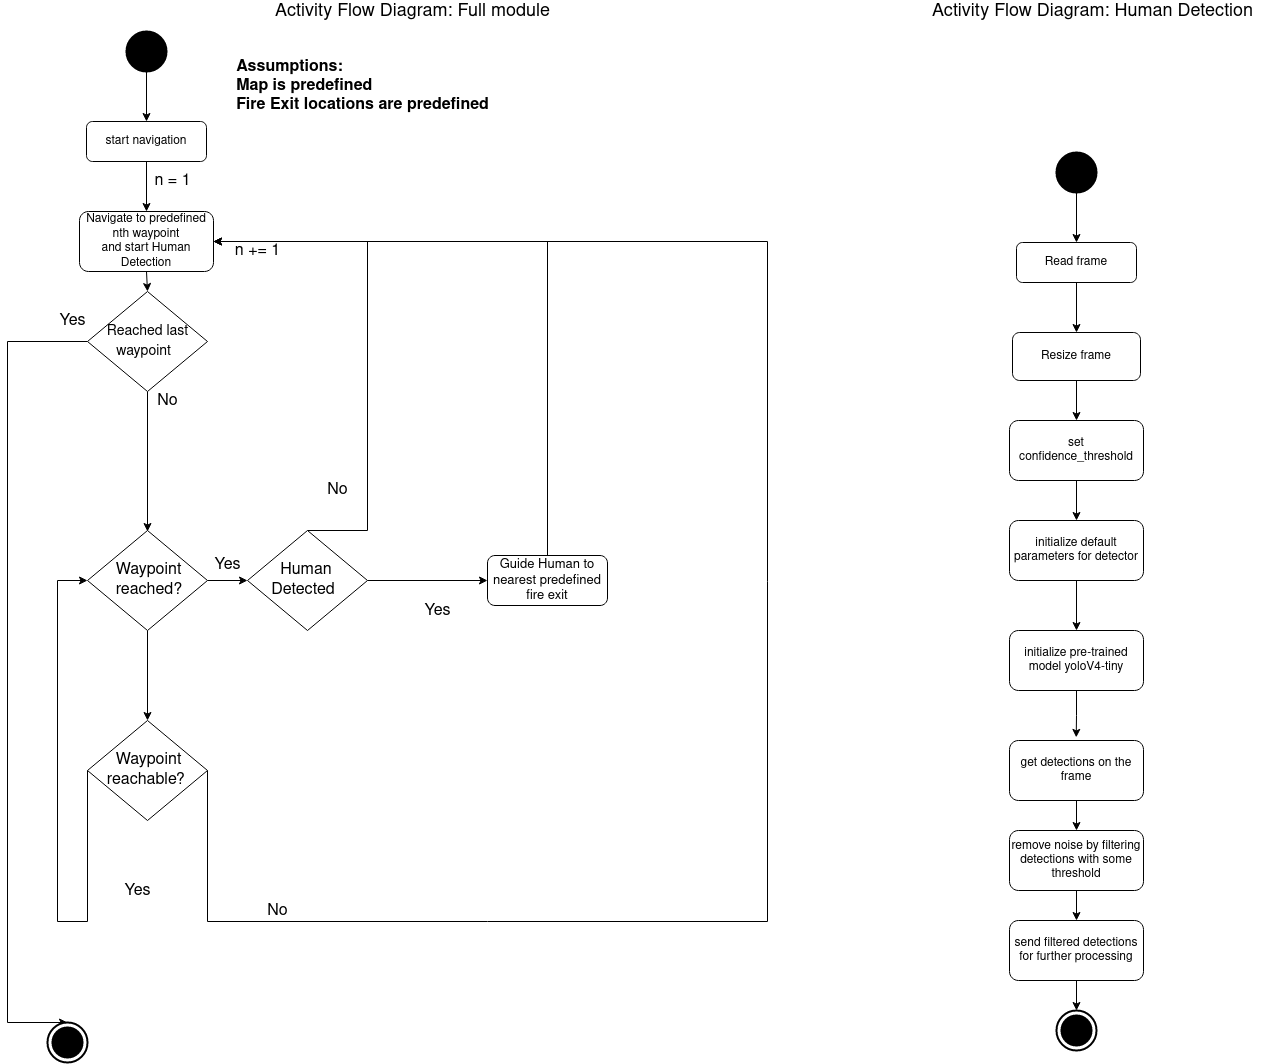

The diagram above was exported from draw.io. Its source (the exported page's mxGraphModel, read from the mxfile embedded in the PNG):
<mxGraphModel dx="1929" dy="1133" grid="1" gridSize="10" guides="1" tooltips="1" connect="1" arrows="1" fold="1" page="1" pageScale="1" pageWidth="850" pageHeight="1100" math="0" shadow="0">
  <root>
    <mxCell id="0" />
    <mxCell id="1" parent="0" />
    <mxCell id="ksS7q1XIEneEHi2AvFQZ-1" style="edgeStyle=orthogonalEdgeStyle;rounded=0;orthogonalLoop=1;jettySize=auto;html=1;entryX=0.5;entryY=0;entryDx=0;entryDy=0;fontSize=16;" parent="1" source="ksS7q1XIEneEHi2AvFQZ-2" target="ksS7q1XIEneEHi2AvFQZ-5" edge="1">
      <mxGeometry relative="1" as="geometry" />
    </mxCell>
    <mxCell id="ksS7q1XIEneEHi2AvFQZ-2" value="start navigation" style="rounded=1;whiteSpace=wrap;html=1;fontSize=12;glass=0;strokeWidth=1;shadow=0;" parent="1" vertex="1">
      <mxGeometry x="399" y="390" width="120" height="40" as="geometry" />
    </mxCell>
    <mxCell id="ksS7q1XIEneEHi2AvFQZ-3" value="&lt;div style=&quot;text-align: left ; font-size: 16px&quot;&gt;&lt;font style=&quot;font-size: 16px&quot;&gt;&lt;b&gt;Assumptions:&lt;/b&gt;&lt;/font&gt;&lt;/div&gt;&lt;div style=&quot;text-align: left ; font-size: 16px&quot;&gt;&lt;font style=&quot;font-size: 16px&quot;&gt;&lt;b&gt;Map is predefined&lt;/b&gt;&lt;/font&gt;&lt;/div&gt;&lt;div style=&quot;text-align: left ; font-size: 16px&quot;&gt;&lt;font style=&quot;font-size: 16px&quot;&gt;&lt;b&gt;Fire Exit locations are predefined&lt;/b&gt;&lt;/font&gt;&lt;/div&gt;" style="text;html=1;resizable=0;autosize=1;align=center;verticalAlign=middle;points=[];fillColor=none;strokeColor=none;rounded=0;" parent="1" vertex="1">
      <mxGeometry x="540" y="330" width="270" height="50" as="geometry" />
    </mxCell>
    <mxCell id="ksS7q1XIEneEHi2AvFQZ-4" style="edgeStyle=orthogonalEdgeStyle;rounded=0;orthogonalLoop=1;jettySize=auto;html=1;exitX=0.5;exitY=1;exitDx=0;exitDy=0;entryX=0.5;entryY=0;entryDx=0;entryDy=0;fontSize=14;" parent="1" source="ksS7q1XIEneEHi2AvFQZ-5" target="ksS7q1XIEneEHi2AvFQZ-32" edge="1">
      <mxGeometry relative="1" as="geometry" />
    </mxCell>
    <mxCell id="ksS7q1XIEneEHi2AvFQZ-5" value="Navigate to predefined nth waypoint&lt;br&gt;and start Human Detection" style="rounded=1;whiteSpace=wrap;html=1;fontSize=12;glass=0;strokeWidth=1;shadow=0;" parent="1" vertex="1">
      <mxGeometry x="392" y="480" width="134" height="60" as="geometry" />
    </mxCell>
    <mxCell id="ksS7q1XIEneEHi2AvFQZ-14" style="edgeStyle=orthogonalEdgeStyle;rounded=0;orthogonalLoop=1;jettySize=auto;html=1;exitX=1;exitY=0.5;exitDx=0;exitDy=0;fontSize=16;" parent="1" source="ksS7q1XIEneEHi2AvFQZ-16" target="ksS7q1XIEneEHi2AvFQZ-19" edge="1">
      <mxGeometry relative="1" as="geometry" />
    </mxCell>
    <mxCell id="ksS7q1XIEneEHi2AvFQZ-15" style="edgeStyle=orthogonalEdgeStyle;rounded=0;orthogonalLoop=1;jettySize=auto;html=1;exitX=0.5;exitY=1;exitDx=0;exitDy=0;entryX=0.5;entryY=0;entryDx=0;entryDy=0;fontSize=18;" parent="1" source="ksS7q1XIEneEHi2AvFQZ-16" target="ksS7q1XIEneEHi2AvFQZ-41" edge="1">
      <mxGeometry relative="1" as="geometry" />
    </mxCell>
    <mxCell id="ksS7q1XIEneEHi2AvFQZ-16" value="&amp;nbsp; &amp;nbsp; &amp;nbsp; Waypoint&amp;nbsp; &amp;nbsp; &amp;nbsp; &amp;nbsp; &amp;nbsp; &amp;nbsp; reached?&lt;br&gt;" style="rhombus;whiteSpace=wrap;html=1;fontSize=16;align=left;" parent="1" vertex="1">
      <mxGeometry x="400" y="799" width="120" height="100" as="geometry" />
    </mxCell>
    <mxCell id="ksS7q1XIEneEHi2AvFQZ-17" style="edgeStyle=orthogonalEdgeStyle;rounded=0;orthogonalLoop=1;jettySize=auto;html=1;exitX=1;exitY=0.5;exitDx=0;exitDy=0;entryX=0;entryY=0.5;entryDx=0;entryDy=0;fontSize=16;" parent="1" source="ksS7q1XIEneEHi2AvFQZ-19" target="ksS7q1XIEneEHi2AvFQZ-21" edge="1">
      <mxGeometry relative="1" as="geometry" />
    </mxCell>
    <mxCell id="ksS7q1XIEneEHi2AvFQZ-18" style="edgeStyle=orthogonalEdgeStyle;rounded=0;orthogonalLoop=1;jettySize=auto;html=1;exitX=0.5;exitY=0;exitDx=0;exitDy=0;entryX=1;entryY=0.5;entryDx=0;entryDy=0;fontSize=16;" parent="1" source="ksS7q1XIEneEHi2AvFQZ-19" target="ksS7q1XIEneEHi2AvFQZ-5" edge="1">
      <mxGeometry relative="1" as="geometry">
        <Array as="points">
          <mxPoint x="680" y="799" />
          <mxPoint x="680" y="510" />
        </Array>
      </mxGeometry>
    </mxCell>
    <mxCell id="ksS7q1XIEneEHi2AvFQZ-19" value="&amp;nbsp; &amp;nbsp; &amp;nbsp; &amp;nbsp;Human&amp;nbsp; &amp;nbsp; &amp;nbsp; &amp;nbsp; &amp;nbsp; &amp;nbsp; &amp;nbsp;Detected" style="rhombus;whiteSpace=wrap;html=1;fontSize=16;align=left;" parent="1" vertex="1">
      <mxGeometry x="560" y="799" width="120" height="100" as="geometry" />
    </mxCell>
    <mxCell id="ksS7q1XIEneEHi2AvFQZ-20" style="edgeStyle=orthogonalEdgeStyle;rounded=0;orthogonalLoop=1;jettySize=auto;html=1;exitX=0.5;exitY=0;exitDx=0;exitDy=0;entryX=1;entryY=0.5;entryDx=0;entryDy=0;fontSize=16;" parent="1" source="ksS7q1XIEneEHi2AvFQZ-21" target="ksS7q1XIEneEHi2AvFQZ-5" edge="1">
      <mxGeometry relative="1" as="geometry" />
    </mxCell>
    <mxCell id="ksS7q1XIEneEHi2AvFQZ-21" value="&lt;font style=&quot;font-size: 13px&quot; face=&quot;Helvetica&quot;&gt;Guide Human to nearest predefined fire exit&lt;/font&gt;" style="rounded=1;whiteSpace=wrap;html=1;fontSize=12;glass=0;strokeWidth=1;shadow=0;" parent="1" vertex="1">
      <mxGeometry x="800" y="824" width="120" height="50" as="geometry" />
    </mxCell>
    <mxCell id="ksS7q1XIEneEHi2AvFQZ-22" value="Yes" style="text;html=1;resizable=0;autosize=1;align=center;verticalAlign=middle;points=[];fillColor=none;strokeColor=none;rounded=0;fontSize=16;" parent="1" vertex="1">
      <mxGeometry x="520" y="824" width="40" height="20" as="geometry" />
    </mxCell>
    <mxCell id="ksS7q1XIEneEHi2AvFQZ-23" value="Yes" style="text;html=1;resizable=0;autosize=1;align=center;verticalAlign=middle;points=[];fillColor=none;strokeColor=none;rounded=0;fontSize=16;" parent="1" vertex="1">
      <mxGeometry x="730" y="870" width="40" height="20" as="geometry" />
    </mxCell>
    <mxCell id="ksS7q1XIEneEHi2AvFQZ-24" value="n = 1" style="text;html=1;resizable=0;autosize=1;align=center;verticalAlign=middle;points=[];fillColor=none;strokeColor=none;rounded=0;fontSize=16;" parent="1" vertex="1">
      <mxGeometry x="460" y="440" width="50" height="20" as="geometry" />
    </mxCell>
    <mxCell id="ksS7q1XIEneEHi2AvFQZ-25" value="No" style="text;html=1;resizable=0;autosize=1;align=center;verticalAlign=middle;points=[];fillColor=none;strokeColor=none;rounded=0;fontSize=16;" parent="1" vertex="1">
      <mxGeometry x="630" y="749" width="40" height="20" as="geometry" />
    </mxCell>
    <mxCell id="ksS7q1XIEneEHi2AvFQZ-26" value="n += 1" style="text;html=1;resizable=0;autosize=1;align=center;verticalAlign=middle;points=[];fillColor=none;strokeColor=none;rounded=0;fontSize=16;" parent="1" vertex="1">
      <mxGeometry x="540" y="510" width="60" height="20" as="geometry" />
    </mxCell>
    <mxCell id="ksS7q1XIEneEHi2AvFQZ-28" style="edgeStyle=orthogonalEdgeStyle;rounded=0;orthogonalLoop=1;jettySize=auto;html=1;entryX=0.5;entryY=0;entryDx=0;entryDy=0;fontSize=16;" parent="1" source="ksS7q1XIEneEHi2AvFQZ-29" target="ksS7q1XIEneEHi2AvFQZ-2" edge="1">
      <mxGeometry relative="1" as="geometry" />
    </mxCell>
    <mxCell id="ksS7q1XIEneEHi2AvFQZ-29" value="" style="strokeWidth=2;html=1;shape=mxgraph.flowchart.start_2;whiteSpace=wrap;fontSize=16;align=left;fillColor=#000000;" parent="1" vertex="1">
      <mxGeometry x="439" y="300" width="40" height="40" as="geometry" />
    </mxCell>
    <mxCell id="ksS7q1XIEneEHi2AvFQZ-30" style="edgeStyle=orthogonalEdgeStyle;rounded=0;orthogonalLoop=1;jettySize=auto;html=1;fontSize=14;" parent="1" source="ksS7q1XIEneEHi2AvFQZ-32" edge="1">
      <mxGeometry relative="1" as="geometry">
        <mxPoint x="460" y="800" as="targetPoint" />
      </mxGeometry>
    </mxCell>
    <mxCell id="ksS7q1XIEneEHi2AvFQZ-31" style="edgeStyle=orthogonalEdgeStyle;rounded=0;orthogonalLoop=1;jettySize=auto;html=1;exitX=0;exitY=0.5;exitDx=0;exitDy=0;entryX=0.5;entryY=0;entryDx=0;entryDy=0;entryPerimeter=0;fontSize=14;" parent="1" source="ksS7q1XIEneEHi2AvFQZ-32" target="ksS7q1XIEneEHi2AvFQZ-34" edge="1">
      <mxGeometry relative="1" as="geometry">
        <Array as="points">
          <mxPoint x="320" y="610" />
          <mxPoint x="320" y="1291" />
        </Array>
      </mxGeometry>
    </mxCell>
    <mxCell id="ksS7q1XIEneEHi2AvFQZ-32" value="&amp;nbsp; &amp;nbsp;&amp;nbsp;&lt;font style=&quot;font-size: 14px&quot;&gt;Reached last&amp;nbsp; &amp;nbsp; &amp;nbsp; &amp;nbsp; &amp;nbsp; &amp;nbsp;waypoint&lt;/font&gt;" style="rhombus;whiteSpace=wrap;html=1;fontSize=16;align=left;" parent="1" vertex="1">
      <mxGeometry x="400" y="560" width="120" height="100" as="geometry" />
    </mxCell>
    <mxCell id="ksS7q1XIEneEHi2AvFQZ-33" value="No" style="text;html=1;resizable=0;autosize=1;align=center;verticalAlign=middle;points=[];fillColor=none;strokeColor=none;rounded=0;fontSize=16;" parent="1" vertex="1">
      <mxGeometry x="460" y="660" width="40" height="20" as="geometry" />
    </mxCell>
    <mxCell id="ksS7q1XIEneEHi2AvFQZ-34" value="" style="strokeWidth=2;html=1;shape=mxgraph.flowchart.start_2;whiteSpace=wrap;fontSize=16;align=left;" parent="1" vertex="1">
      <mxGeometry x="360" y="1291" width="40" height="40" as="geometry" />
    </mxCell>
    <mxCell id="ksS7q1XIEneEHi2AvFQZ-36" value="" style="strokeWidth=2;html=1;shape=mxgraph.flowchart.start_2;whiteSpace=wrap;fontSize=16;align=left;fillColor=#000000;" parent="1" vertex="1">
      <mxGeometry x="365" y="1296" width="30" height="30" as="geometry" />
    </mxCell>
    <mxCell id="ksS7q1XIEneEHi2AvFQZ-37" value="Yes" style="text;html=1;resizable=0;autosize=1;align=center;verticalAlign=middle;points=[];fillColor=none;strokeColor=none;rounded=0;fontSize=16;" parent="1" vertex="1">
      <mxGeometry x="365" y="580" width="40" height="20" as="geometry" />
    </mxCell>
    <mxCell id="ksS7q1XIEneEHi2AvFQZ-38" value="&lt;font style=&quot;font-size: 18px&quot;&gt;Activity Flow Diagram: Full module&lt;/font&gt;" style="text;html=1;resizable=0;autosize=1;align=center;verticalAlign=middle;points=[];fillColor=none;strokeColor=none;rounded=0;fontSize=14;" parent="1" vertex="1">
      <mxGeometry x="580" y="270" width="290" height="20" as="geometry" />
    </mxCell>
    <mxCell id="ksS7q1XIEneEHi2AvFQZ-39" style="edgeStyle=orthogonalEdgeStyle;rounded=0;orthogonalLoop=1;jettySize=auto;html=1;exitX=1;exitY=0.5;exitDx=0;exitDy=0;entryX=1;entryY=0.5;entryDx=0;entryDy=0;fontSize=18;" parent="1" source="ksS7q1XIEneEHi2AvFQZ-41" target="ksS7q1XIEneEHi2AvFQZ-5" edge="1">
      <mxGeometry relative="1" as="geometry">
        <Array as="points">
          <mxPoint x="1080" y="1190" />
          <mxPoint x="1080" y="510" />
        </Array>
      </mxGeometry>
    </mxCell>
    <mxCell id="ksS7q1XIEneEHi2AvFQZ-40" style="edgeStyle=orthogonalEdgeStyle;rounded=0;orthogonalLoop=1;jettySize=auto;html=1;exitX=0;exitY=0.5;exitDx=0;exitDy=0;entryX=0;entryY=0.5;entryDx=0;entryDy=0;fontSize=18;" parent="1" source="ksS7q1XIEneEHi2AvFQZ-41" target="ksS7q1XIEneEHi2AvFQZ-16" edge="1">
      <mxGeometry relative="1" as="geometry">
        <mxPoint x="450" y="939" as="targetPoint" />
        <Array as="points">
          <mxPoint x="400" y="1190" />
          <mxPoint x="370" y="1190" />
          <mxPoint x="370" y="849" />
        </Array>
      </mxGeometry>
    </mxCell>
    <mxCell id="ksS7q1XIEneEHi2AvFQZ-41" value="&amp;nbsp; &amp;nbsp; &amp;nbsp; Waypoint&amp;nbsp; &amp;nbsp; &amp;nbsp; &amp;nbsp; &amp;nbsp; reachable?" style="rhombus;whiteSpace=wrap;html=1;fontSize=16;align=left;" parent="1" vertex="1">
      <mxGeometry x="400" y="989" width="120" height="100" as="geometry" />
    </mxCell>
    <mxCell id="ksS7q1XIEneEHi2AvFQZ-42" value="Yes" style="text;html=1;resizable=0;autosize=1;align=center;verticalAlign=middle;points=[];fillColor=none;strokeColor=none;rounded=0;fontSize=16;" parent="1" vertex="1">
      <mxGeometry x="430" y="1150" width="40" height="20" as="geometry" />
    </mxCell>
    <mxCell id="ksS7q1XIEneEHi2AvFQZ-43" value="No" style="text;html=1;resizable=0;autosize=1;align=center;verticalAlign=middle;points=[];fillColor=none;strokeColor=none;rounded=0;fontSize=16;" parent="1" vertex="1">
      <mxGeometry x="570" y="1170" width="40" height="20" as="geometry" />
    </mxCell>
    <mxCell id="ksS7q1XIEneEHi2AvFQZ-44" style="edgeStyle=orthogonalEdgeStyle;rounded=0;orthogonalLoop=1;jettySize=auto;html=1;entryX=0.5;entryY=0;entryDx=0;entryDy=0;fontSize=16;" parent="1" source="ksS7q1XIEneEHi2AvFQZ-45" target="ksS7q1XIEneEHi2AvFQZ-48" edge="1">
      <mxGeometry relative="1" as="geometry" />
    </mxCell>
    <mxCell id="ksS7q1XIEneEHi2AvFQZ-45" value="Read frame" style="rounded=1;whiteSpace=wrap;html=1;fontSize=12;glass=0;strokeWidth=1;shadow=0;" parent="1" vertex="1">
      <mxGeometry x="1329" y="511" width="120" height="40" as="geometry" />
    </mxCell>
    <mxCell id="ksS7q1XIEneEHi2AvFQZ-94" style="edgeStyle=orthogonalEdgeStyle;rounded=0;orthogonalLoop=1;jettySize=auto;html=1;exitX=0.5;exitY=1;exitDx=0;exitDy=0;entryX=0.5;entryY=0;entryDx=0;entryDy=0;" parent="1" source="ksS7q1XIEneEHi2AvFQZ-48" target="ksS7q1XIEneEHi2AvFQZ-86" edge="1">
      <mxGeometry relative="1" as="geometry" />
    </mxCell>
    <mxCell id="ksS7q1XIEneEHi2AvFQZ-48" value="Resize frame" style="rounded=1;whiteSpace=wrap;html=1;fontSize=12;glass=0;strokeWidth=1;shadow=0;" parent="1" vertex="1">
      <mxGeometry x="1325" y="601" width="128" height="48" as="geometry" />
    </mxCell>
    <mxCell id="ksS7q1XIEneEHi2AvFQZ-71" style="edgeStyle=orthogonalEdgeStyle;rounded=0;orthogonalLoop=1;jettySize=auto;html=1;entryX=0.5;entryY=0;entryDx=0;entryDy=0;fontSize=16;" parent="1" source="ksS7q1XIEneEHi2AvFQZ-72" target="ksS7q1XIEneEHi2AvFQZ-45" edge="1">
      <mxGeometry relative="1" as="geometry" />
    </mxCell>
    <mxCell id="ksS7q1XIEneEHi2AvFQZ-72" value="" style="strokeWidth=2;html=1;shape=mxgraph.flowchart.start_2;whiteSpace=wrap;fontSize=16;align=left;fillColor=#000000;" parent="1" vertex="1">
      <mxGeometry x="1369" y="421" width="40" height="40" as="geometry" />
    </mxCell>
    <mxCell id="ksS7q1XIEneEHi2AvFQZ-95" style="edgeStyle=orthogonalEdgeStyle;rounded=0;orthogonalLoop=1;jettySize=auto;html=1;exitX=0.5;exitY=1;exitDx=0;exitDy=0;entryX=0.5;entryY=0;entryDx=0;entryDy=0;" parent="1" source="ksS7q1XIEneEHi2AvFQZ-86" target="ksS7q1XIEneEHi2AvFQZ-87" edge="1">
      <mxGeometry relative="1" as="geometry" />
    </mxCell>
    <mxCell id="ksS7q1XIEneEHi2AvFQZ-86" value="set confidence_threshold" style="rounded=1;whiteSpace=wrap;html=1;fontSize=12;glass=0;strokeWidth=1;shadow=0;" parent="1" vertex="1">
      <mxGeometry x="1322" y="689" width="134" height="60" as="geometry" />
    </mxCell>
    <mxCell id="ksS7q1XIEneEHi2AvFQZ-96" style="edgeStyle=orthogonalEdgeStyle;rounded=0;orthogonalLoop=1;jettySize=auto;html=1;exitX=0.5;exitY=1;exitDx=0;exitDy=0;entryX=0.5;entryY=0;entryDx=0;entryDy=0;" parent="1" source="ksS7q1XIEneEHi2AvFQZ-87" target="ksS7q1XIEneEHi2AvFQZ-88" edge="1">
      <mxGeometry relative="1" as="geometry" />
    </mxCell>
    <mxCell id="ksS7q1XIEneEHi2AvFQZ-87" value="initialize default parameters for detector" style="rounded=1;whiteSpace=wrap;html=1;fontSize=12;glass=0;strokeWidth=1;shadow=0;" parent="1" vertex="1">
      <mxGeometry x="1322" y="789" width="134" height="60" as="geometry" />
    </mxCell>
    <mxCell id="ksS7q1XIEneEHi2AvFQZ-97" style="edgeStyle=orthogonalEdgeStyle;rounded=0;orthogonalLoop=1;jettySize=auto;html=1;exitX=0.5;exitY=1;exitDx=0;exitDy=0;entryX=0.498;entryY=-0.052;entryDx=0;entryDy=0;entryPerimeter=0;" parent="1" source="ksS7q1XIEneEHi2AvFQZ-88" target="ksS7q1XIEneEHi2AvFQZ-89" edge="1">
      <mxGeometry relative="1" as="geometry" />
    </mxCell>
    <mxCell id="ksS7q1XIEneEHi2AvFQZ-88" value="initialize pre-trained model yoloV4-tiny" style="rounded=1;whiteSpace=wrap;html=1;fontSize=12;glass=0;strokeWidth=1;shadow=0;" parent="1" vertex="1">
      <mxGeometry x="1322" y="899" width="134" height="60" as="geometry" />
    </mxCell>
    <mxCell id="ksS7q1XIEneEHi2AvFQZ-98" style="edgeStyle=orthogonalEdgeStyle;rounded=0;orthogonalLoop=1;jettySize=auto;html=1;exitX=0.5;exitY=1;exitDx=0;exitDy=0;entryX=0.5;entryY=0;entryDx=0;entryDy=0;" parent="1" source="ksS7q1XIEneEHi2AvFQZ-89" target="ksS7q1XIEneEHi2AvFQZ-90" edge="1">
      <mxGeometry relative="1" as="geometry" />
    </mxCell>
    <mxCell id="ksS7q1XIEneEHi2AvFQZ-89" value="get detections on the frame" style="rounded=1;whiteSpace=wrap;html=1;fontSize=12;glass=0;strokeWidth=1;shadow=0;" parent="1" vertex="1">
      <mxGeometry x="1322" y="1009" width="134" height="60" as="geometry" />
    </mxCell>
    <mxCell id="ksS7q1XIEneEHi2AvFQZ-99" style="edgeStyle=orthogonalEdgeStyle;rounded=0;orthogonalLoop=1;jettySize=auto;html=1;exitX=0.5;exitY=1;exitDx=0;exitDy=0;entryX=0.5;entryY=0;entryDx=0;entryDy=0;" parent="1" source="ksS7q1XIEneEHi2AvFQZ-90" target="ksS7q1XIEneEHi2AvFQZ-91" edge="1">
      <mxGeometry relative="1" as="geometry" />
    </mxCell>
    <mxCell id="ksS7q1XIEneEHi2AvFQZ-90" value="remove noise by filtering detections with some threshold" style="rounded=1;whiteSpace=wrap;html=1;fontSize=12;glass=0;strokeWidth=1;shadow=0;" parent="1" vertex="1">
      <mxGeometry x="1322" y="1099" width="134" height="60" as="geometry" />
    </mxCell>
    <mxCell id="ksS7q1XIEneEHi2AvFQZ-102" style="edgeStyle=orthogonalEdgeStyle;rounded=0;orthogonalLoop=1;jettySize=auto;html=1;exitX=0.5;exitY=1;exitDx=0;exitDy=0;entryX=0.5;entryY=0;entryDx=0;entryDy=0;entryPerimeter=0;" parent="1" source="ksS7q1XIEneEHi2AvFQZ-91" target="ksS7q1XIEneEHi2AvFQZ-100" edge="1">
      <mxGeometry relative="1" as="geometry" />
    </mxCell>
    <mxCell id="ksS7q1XIEneEHi2AvFQZ-91" value="send filtered detections for further processing" style="rounded=1;whiteSpace=wrap;html=1;fontSize=12;glass=0;strokeWidth=1;shadow=0;" parent="1" vertex="1">
      <mxGeometry x="1322" y="1189" width="134" height="60" as="geometry" />
    </mxCell>
    <mxCell id="ksS7q1XIEneEHi2AvFQZ-100" value="" style="strokeWidth=2;html=1;shape=mxgraph.flowchart.start_2;whiteSpace=wrap;fontSize=16;align=left;" parent="1" vertex="1">
      <mxGeometry x="1369" y="1279" width="40" height="40" as="geometry" />
    </mxCell>
    <mxCell id="ksS7q1XIEneEHi2AvFQZ-101" value="" style="strokeWidth=2;html=1;shape=mxgraph.flowchart.start_2;whiteSpace=wrap;fontSize=16;align=left;fillColor=#000000;" parent="1" vertex="1">
      <mxGeometry x="1374" y="1284" width="30" height="30" as="geometry" />
    </mxCell>
    <mxCell id="ksS7q1XIEneEHi2AvFQZ-103" value="&lt;font style=&quot;font-size: 18px&quot;&gt;Activity Flow Diagram: Human Detection&lt;/font&gt;" style="text;html=1;resizable=0;autosize=1;align=center;verticalAlign=middle;points=[];fillColor=none;strokeColor=none;rounded=0;fontSize=14;" parent="1" vertex="1">
      <mxGeometry x="1235" y="270" width="340" height="20" as="geometry" />
    </mxCell>
  </root>
</mxGraphModel>